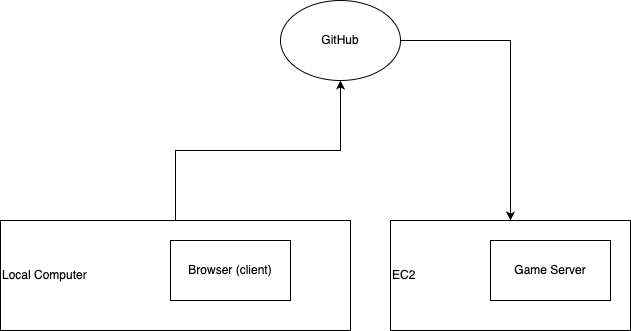

The diagram above was exported from draw.io. Its source (the exported page's mxGraphModel, read from the mxfile embedded in the PNG):
<mxGraphModel dx="792" dy="1180" grid="1" gridSize="10" guides="1" tooltips="1" connect="1" arrows="1" fold="1" page="1" pageScale="1" pageWidth="850" pageHeight="1100" math="0" shadow="0">
  <root>
    <mxCell id="0" />
    <mxCell id="1" parent="0" />
    <mxCell id="BkYbWnznE4FBRZO0DDTS-8" value="" style="edgeStyle=orthogonalEdgeStyle;rounded=0;orthogonalLoop=1;jettySize=auto;html=1;" edge="1" parent="1" source="BkYbWnznE4FBRZO0DDTS-17" target="BkYbWnznE4FBRZO0DDTS-2">
      <mxGeometry relative="1" as="geometry">
        <mxPoint x="540" y="390" as="sourcePoint" />
      </mxGeometry>
    </mxCell>
    <mxCell id="BkYbWnznE4FBRZO0DDTS-21" style="edgeStyle=orthogonalEdgeStyle;rounded=0;orthogonalLoop=1;jettySize=auto;html=1;exitX=1;exitY=0.5;exitDx=0;exitDy=0;entryX=0.5;entryY=0;entryDx=0;entryDy=0;" edge="1" parent="1" source="BkYbWnznE4FBRZO0DDTS-2" target="BkYbWnznE4FBRZO0DDTS-16">
      <mxGeometry relative="1" as="geometry" />
    </mxCell>
    <mxCell id="BkYbWnznE4FBRZO0DDTS-2" value="GitHub" style="ellipse;whiteSpace=wrap;html=1;" vertex="1" parent="1">
      <mxGeometry x="310" y="460" width="120" height="80" as="geometry" />
    </mxCell>
    <mxCell id="BkYbWnznE4FBRZO0DDTS-16" value="EC2" style="rounded=0;whiteSpace=wrap;html=1;align=left;" vertex="1" parent="1">
      <mxGeometry x="420" y="680" width="240" height="110" as="geometry" />
    </mxCell>
    <mxCell id="BkYbWnznE4FBRZO0DDTS-17" value="Local Computer" style="rounded=0;whiteSpace=wrap;html=1;align=left;" vertex="1" parent="1">
      <mxGeometry x="30" y="680" width="350" height="110" as="geometry" />
    </mxCell>
    <mxCell id="BkYbWnznE4FBRZO0DDTS-18" value="Browser (client)" style="rounded=0;whiteSpace=wrap;html=1;" vertex="1" parent="1">
      <mxGeometry x="200" y="700" width="120" height="60" as="geometry" />
    </mxCell>
    <mxCell id="BkYbWnznE4FBRZO0DDTS-20" value="Game Server" style="rounded=0;whiteSpace=wrap;html=1;" vertex="1" parent="1">
      <mxGeometry x="520" y="700" width="120" height="60" as="geometry" />
    </mxCell>
  </root>
</mxGraphModel>